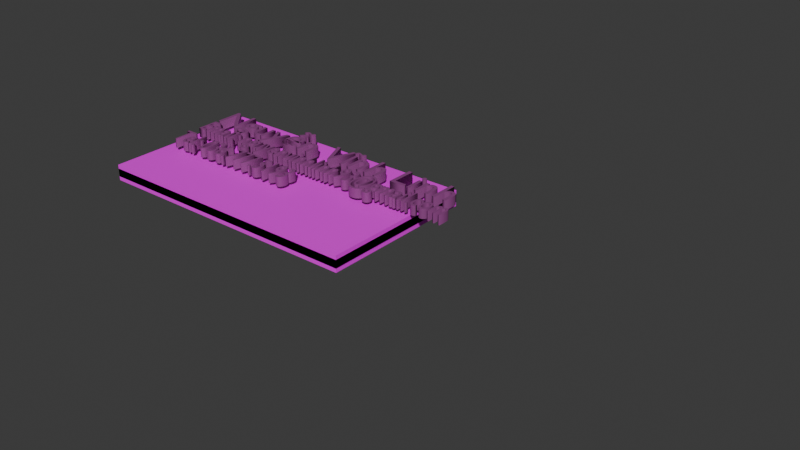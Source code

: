 # Source: emLinh.blend  (saved by Blender 4.2.66; exported with 4.5.12 LTS)
import bpy
from mathutils import Matrix  # noqa: F401  (used for matrix-valued properties, if any)

bpy.ops.wm.read_factory_settings(use_empty=True)
scene = bpy.context.scene
scene.name = 'Scene'

# ---- collections
col_collection = bpy.data.collections.new('Collection'); scene.collection.children.link(col_collection)

# ---- images (referenced by path relative to the original .blend; pixels are not part of the script)
import os
ASSET_DIR = os.environ.get("B2B_ASSET_DIR", "")  # directory of the original .blend (textures are referenced by path, not embedded)
HERE = os.path.dirname(os.path.abspath(__file__))  # packed textures are extracted next to this script under _unpacked/

def load_image(name, relpath, width, height, colorspace="sRGB"):
    """Load a texture the original file referenced (path relative to the .blend, or extracted next to this script)."""
    p = next((c for c in (os.path.join(HERE, relpath), os.path.join(ASSET_DIR, relpath)) if relpath and os.path.exists(c)), "")
    if p:
        img = bpy.data.images.load(p, check_existing=True)
        img.name = name
    else:  # same state as the original file: an image datablock whose file is absent (Cycles renders it pink)
        img = bpy.data.images.new(name, width, height)
        img.source = "FILE"
        img.filepath = "//" + (relpath or name)
    img.colorspace_settings.name = colorspace
    return img
img_untitled_design__35__png = load_image('Untitled design (35).png', 'Untitled design (35).png', 1024, 1024, 'sRGB')
img_nguyenhoangback_png = load_image('NguyenHoangBack.png', 'NguyenHoangBack.png', 1024, 1024, 'sRGB')

# ---- materials (node trees are filled in below, after node groups)
mat_material_002 = bpy.data.materials.new('Material.002')
mat_material_001 = bpy.data.materials.new('Material.001')
mat_material_003 = bpy.data.materials.new('Material.003')
mat_material_004 = bpy.data.materials.new('Material.004')
mat_material_005 = bpy.data.materials.new('Material.005')

# ---- material node trees
mat_material_002.use_nodes = True; mat_material_002.node_tree.nodes.clear()
_N = mat_material_002.node_tree.nodes; _L = mat_material_002.node_tree.links
n0 = _N.new('ShaderNodeBsdfPrincipled'); n0.name = 'Principled BSDF'; n0.location = (10, 300)
n1 = _N.new('ShaderNodeOutputMaterial'); n1.name = 'Material Output'; n1.location = (300, 300)
n2 = _N.new('ShaderNodeTexImage'); n2.name = 'Image Texture'; n2.location = (-280, 280)
n2.image = img_untitled_design__35__png
_L.new(n0.outputs[0], n1.inputs[0])
_L.new(n2.outputs[0], n0.inputs[0])
n1.is_active_output = True
mat_material_001.use_nodes = True; mat_material_001.node_tree.nodes.clear()
_N = mat_material_001.node_tree.nodes; _L = mat_material_001.node_tree.links
n0 = _N.new('ShaderNodeBsdfPrincipled'); n0.name = 'Principled BSDF'; n0.location = (10, 300)
n1 = _N.new('ShaderNodeOutputMaterial'); n1.name = 'Material Output'; n1.location = (300, 300)
n2 = _N.new('ShaderNodeTexImage'); n2.name = 'Image Texture'; n2.location = (-280, 280)
n2.image = img_nguyenhoangback_png
_L.new(n0.outputs[0], n1.inputs[0])
_L.new(n2.outputs[0], n0.inputs[0])
n1.is_active_output = True
mat_material_003.use_nodes = True; mat_material_003.node_tree.nodes.clear()
_N = mat_material_003.node_tree.nodes; _L = mat_material_003.node_tree.links
n0 = _N.new('ShaderNodeBsdfPrincipled'); n0.name = 'Principled BSDF'; n0.location = (10, 300)
n0.inputs[0].default_value = (0.2705, 0.05951, 0.2346, 1.0)
n1 = _N.new('ShaderNodeOutputMaterial'); n1.name = 'Material Output'; n1.location = (300, 300)
_L.new(n0.outputs[0], n1.inputs[0])
n1.is_active_output = True
mat_material_004.use_nodes = True; mat_material_004.node_tree.nodes.clear()
_N = mat_material_004.node_tree.nodes; _L = mat_material_004.node_tree.links
n0 = _N.new('ShaderNodeBsdfPrincipled'); n0.name = 'Principled BSDF'; n0.location = (10, 300)
n0.inputs[0].default_value = (0.2705, 0.05951, 0.2346, 1.0)
n1 = _N.new('ShaderNodeOutputMaterial'); n1.name = 'Material Output'; n1.location = (300, 300)
_L.new(n0.outputs[0], n1.inputs[0])
n1.is_active_output = True
mat_material_005.use_nodes = True; mat_material_005.node_tree.nodes.clear()
_N = mat_material_005.node_tree.nodes; _L = mat_material_005.node_tree.links
n0 = _N.new('ShaderNodeBsdfPrincipled'); n0.name = 'Principled BSDF'; n0.location = (10, 300)
n0.inputs[0].default_value = (0.2705, 0.05951, 0.2346, 1.0)
n1 = _N.new('ShaderNodeOutputMaterial'); n1.name = 'Material Output'; n1.location = (300, 300)
_L.new(n0.outputs[0], n1.inputs[0])
n1.is_active_output = True

# ---- world
world_world = bpy.data.worlds.new('World'); scene.world = world_world
world_world.use_nodes = True; world_world.node_tree.nodes.clear()
_N = world_world.node_tree.nodes; _L = world_world.node_tree.links
n0 = _N.new('ShaderNodeOutputWorld'); n0.name = 'World Output'; n0.location = (300, 300)
n1 = _N.new('ShaderNodeBackground'); n1.name = 'Background'; n1.location = (10, 300)
n1.inputs[0].default_value = (0.05088, 0.05088, 0.05088, 1.0)
_L.new(n1.outputs[0], n0.inputs[0])
n0.is_active_output = True
world_world.color = (0.05088, 0.05088, 0.05088)
world_world.sun_shadow_jitter_overblur = 0.0

# ---- meshes
me_plane = bpy.data.meshes.new('Plane')
me_plane.from_pydata([(-1.0, -1.0, 0.0), (1.0, -1.0, 0.0), (-1.0, 1.0, 0.0), (1.0, 1.0, 0.0)], [], [(0, 1, 3, 2)])
_uv = me_plane.uv_layers.new(name='UVMap')
_uv.uv.foreach_set('vector', [0.0, 0.0, 1.0, 0.0, 1.0, 1.0, 0.0, 1.0])
me_plane.materials.append(mat_material_002)
me_plane.update()
me_plane_001 = bpy.data.meshes.new('Plane.001')
me_plane_001.from_pydata([(-1.0, -1.0, 0.0), (1.0, -1.0, 0.0), (-1.0, 1.0, 0.0), (1.0, 1.0, 0.0)], [], [(0, 1, 3, 2)])
_uv = me_plane_001.uv_layers.new(name='UVMap')
_uv.uv.foreach_set('vector', [0.0, 0.0, 1.0, 0.0, 1.0, 1.0, 0.0, 1.0])
me_plane_001.materials.append(mat_material_001)
me_plane_001.update()

# ---- curves / text
txt_text = bpy.data.curves.new('Text', 'FONT')
txt_text.dimensions = '2D'
txt_text.body = 'Nguyễn Vĩnh Linh'
txt_text.materials.append(mat_material_003)
txt_text.extrude = 0.12
txt_text_001 = bpy.data.curves.new('Text.001', 'FONT')
txt_text_001.dimensions = '2D'
txt_text_001.body = 'Email: nguyenvinhlinh93@gmail.com'
txt_text_001.materials.append(mat_material_004)
txt_text_001.extrude = 0.12
txt_text_002 = bpy.data.curves.new('Text.002', 'FONT')
txt_text_002.dimensions = '2D'
txt_text_002.body = 'Tel: 036.777.5193'
txt_text_002.materials.append(mat_material_005)
txt_text_002.extrude = 0.12

# ---- objects
ob_plane = bpy.data.objects.new('Plane', me_plane)
ob_plane_001 = bpy.data.objects.new('Plane.001', me_plane_001)
ob_text = bpy.data.objects.new('Text', txt_text)
ob_text_001 = bpy.data.objects.new('Text.001', txt_text_001)
ob_text_002 = bpy.data.objects.new('Text.002', txt_text_002)

# ---- transforms, parenting, visibility, modifiers, constraints
ob_plane.location = (0.0, 0.0, 0.1308)
ob_plane.scale = (3.5, 2.0, 1.5)
_m = ob_plane.modifiers.new('Solidify', 'SOLIDIFY')
_m.thickness = 0.2
_m.offset = -2.0
ob_plane_001.location = (0.0, 0.0, -0.118)
ob_plane_001.scale = (3.5, 2.0, 1.5)
_m = ob_plane_001.modifiers.new('Solidify', 'SOLIDIFY')
_m.thickness = 0.2
ob_text.location = (-3.199, 0.8634, 0.2)
ob_text_001.location = (-3.174, 0.2285, 0.2)
ob_text_001.scale = (0.52, 0.8, 1.0)
ob_text_002.location = (-3.199, -0.584, 0.2)
ob_text_002.scale = (0.52, 0.8, 1.0)

# ---- collection membership
col_collection.objects.link(ob_plane)
col_collection.objects.link(ob_plane_001)
col_collection.objects.link(ob_text)
col_collection.objects.link(ob_text_001)
col_collection.objects.link(ob_text_002)

# ---- scene / render settings (as saved in the file)
scene.frame_start = 1; scene.frame_end = 250; scene.frame_set(1)
scene.render.engine = 'BLENDER_EEVEE_NEXT'
bpy.context.view_layer.update()

# ---- added for rendering (the .blend has no active camera and no usable light): camera, sun
cam_auto = bpy.data.cameras.new('AutoCamera')
cam_auto.lens = 50.0
cam_auto.sensor_width = 36.0
cam_auto.clip_end = 1000.0
ob_auto_camera = bpy.data.objects.new('AutoCamera', cam_auto)
scene.collection.objects.link(ob_auto_camera)
ob_auto_camera.location = (17.0224, -16.2101, 10.6977)
ob_auto_camera.rotation_euler = (1.09748, -7.21219e-08, 0.694738)
scene.camera = ob_auto_camera
light_auto_sun = bpy.data.lights.new('AutoSun', 'SUN')
light_auto_sun.energy = 3.0
light_auto_sun.angle = 0.0523599
ob_auto_sun = bpy.data.objects.new('AutoSun', light_auto_sun)
scene.collection.objects.link(ob_auto_sun)
ob_auto_sun.rotation_euler = (0.872665, 0.174533, 0.523599)
bpy.context.view_layer.update()
